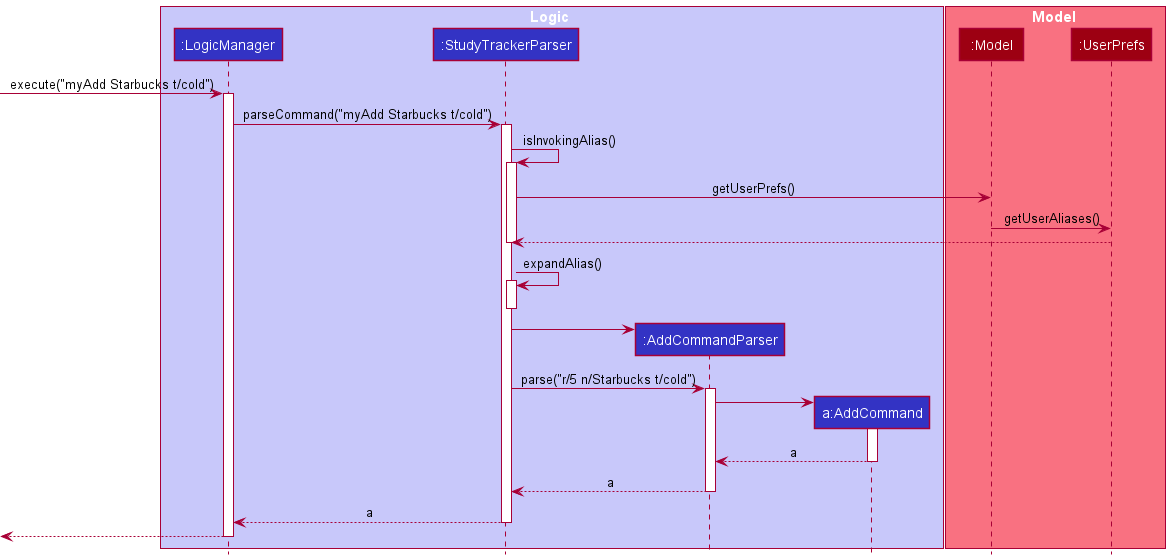

The diagram above was rendered by PlantUML. Its source (embedded in the PNG):
@startuml
!include style.puml

box Logic LOGIC_COLOR_T1
participant ":LogicManager" as LogicManager LOGIC_COLOR
participant ":StudyTrackerParser" as StudyTrackerParser LOGIC_COLOR
participant ":AddCommandParser" as AddCommandParser LOGIC_COLOR
participant "a:AddCommand" as AddCommand LOGIC_COLOR
end box

box Model MODEL_COLOR_T1
participant ":Model" as Model MODEL_COLOR
participant ":UserPrefs" as UserPrefs MODEL_COLOR
end box
[-> LogicManager : execute("myAdd Starbucks t/cold")
activate LogicManager

LogicManager -> StudyTrackerParser : parseCommand("myAdd Starbucks t/cold")
activate StudyTrackerParser

StudyTrackerParser -> StudyTrackerParser : isInvokingAlias()
activate StudyTrackerParser

StudyTrackerParser -> Model : getUserPrefs()
Model -> UserPrefs : getUserAliases()
UserPrefs --> StudyTrackerParser

deactivate StudyTrackerParser

StudyTrackerParser -> StudyTrackerParser : expandAlias()
activate StudyTrackerParser
deactivate StudyTrackerParser

create AddCommandParser
StudyTrackerParser -> AddCommandParser
StudyTrackerParser -> AddCommandParser : parse("r/5 n/Starbucks t/cold")
activate AddCommandParser

create AddCommand
AddCommandParser -> AddCommand
activate AddCommand
AddCommand --> AddCommandParser : a
deactivate AddCommand

AddCommandParser --> StudyTrackerParser : a
deactivate AddCommandParser

StudyTrackerParser --> LogicManager : a
deactivate StudyTrackerParser
[<--LogicManager

deactivate LogicManager

@enduml